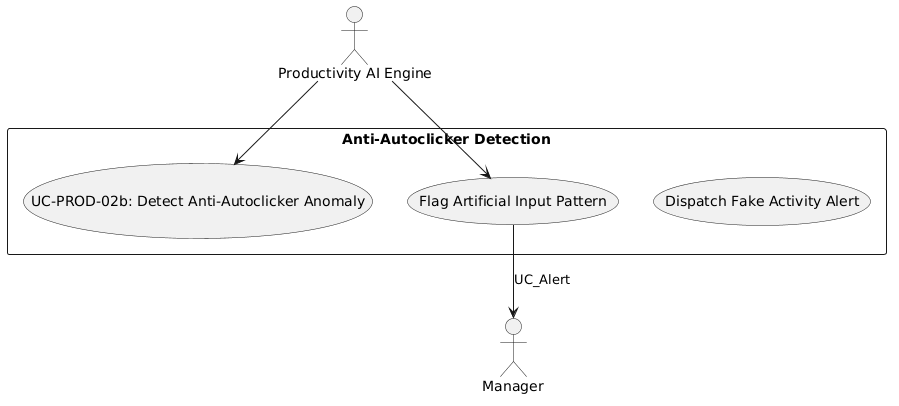

The diagram above was rendered by PlantUML. Its source (embedded in the PNG):
@startuml
skinparam actorStyle stickman
actor "Productivity AI Engine" as Engine
actor "Manager" as Mgr

rectangle "Anti-Autoclicker Detection" {
  usecase "UC-PROD-02b: Detect Anti-Autoclicker Anomaly" as UC
  usecase "Flag Artificial Input Pattern" as UC_Flag
  usecase "Dispatch Fake Activity Alert" as UC_Alert
}

Engine --> UC
Engine --> UC_Flag
UC_Flag --> Mgr : UC_Alert
@enduml